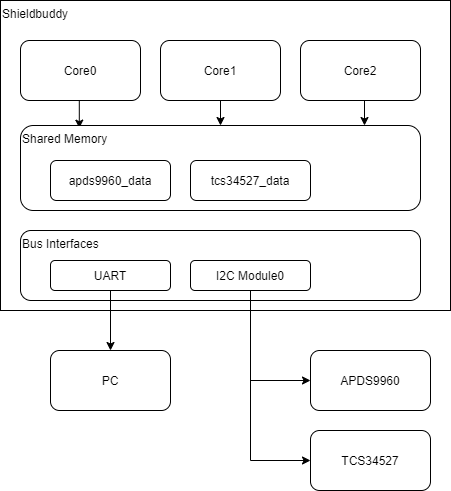

The diagram above was exported from draw.io. Its source (the exported page's mxGraphModel, read from the mxfile embedded in the PNG):
<mxGraphModel dx="942" dy="684" grid="1" gridSize="10" guides="1" tooltips="1" connect="1" arrows="1" fold="1" page="1" pageScale="1" pageWidth="850" pageHeight="1100" math="0" shadow="0">
  <root>
    <mxCell id="0" />
    <mxCell id="1" parent="0" />
    <mxCell id="KE41zLDF3tKG5YrMr1Yu-2" value="Shieldbuddy" style="rounded=0;whiteSpace=wrap;html=1;align=left;verticalAlign=top;" vertex="1" parent="1">
      <mxGeometry x="40" y="40" width="450" height="310" as="geometry" />
    </mxCell>
    <mxCell id="KE41zLDF3tKG5YrMr1Yu-24" style="edgeStyle=orthogonalEdgeStyle;rounded=0;orthogonalLoop=1;jettySize=auto;html=1;exitX=0.5;exitY=1;exitDx=0;exitDy=0;entryX=0.86;entryY=0;entryDx=0;entryDy=0;entryPerimeter=0;" edge="1" parent="1" source="KE41zLDF3tKG5YrMr1Yu-5" target="KE41zLDF3tKG5YrMr1Yu-9">
      <mxGeometry relative="1" as="geometry" />
    </mxCell>
    <mxCell id="KE41zLDF3tKG5YrMr1Yu-5" value="Core2" style="rounded=1;whiteSpace=wrap;html=1;" vertex="1" parent="1">
      <mxGeometry x="340" y="80" width="120" height="60" as="geometry" />
    </mxCell>
    <mxCell id="KE41zLDF3tKG5YrMr1Yu-22" style="edgeStyle=orthogonalEdgeStyle;rounded=0;orthogonalLoop=1;jettySize=auto;html=1;exitX=0.5;exitY=1;exitDx=0;exitDy=0;entryX=0.147;entryY=0.031;entryDx=0;entryDy=0;entryPerimeter=0;" edge="1" parent="1" source="KE41zLDF3tKG5YrMr1Yu-6" target="KE41zLDF3tKG5YrMr1Yu-9">
      <mxGeometry relative="1" as="geometry" />
    </mxCell>
    <mxCell id="KE41zLDF3tKG5YrMr1Yu-6" value="Core0" style="rounded=1;whiteSpace=wrap;html=1;" vertex="1" parent="1">
      <mxGeometry x="60" y="80" width="120" height="60" as="geometry" />
    </mxCell>
    <mxCell id="KE41zLDF3tKG5YrMr1Yu-23" style="edgeStyle=orthogonalEdgeStyle;rounded=0;orthogonalLoop=1;jettySize=auto;html=1;exitX=0.5;exitY=1;exitDx=0;exitDy=0;entryX=0.5;entryY=0;entryDx=0;entryDy=0;" edge="1" parent="1" source="KE41zLDF3tKG5YrMr1Yu-7" target="KE41zLDF3tKG5YrMr1Yu-9">
      <mxGeometry relative="1" as="geometry" />
    </mxCell>
    <mxCell id="KE41zLDF3tKG5YrMr1Yu-7" value="Core1" style="rounded=1;whiteSpace=wrap;html=1;" vertex="1" parent="1">
      <mxGeometry x="200" y="80" width="120" height="60" as="geometry" />
    </mxCell>
    <mxCell id="KE41zLDF3tKG5YrMr1Yu-8" style="edgeStyle=orthogonalEdgeStyle;rounded=0;orthogonalLoop=1;jettySize=auto;html=1;exitX=0.5;exitY=1;exitDx=0;exitDy=0;" edge="1" parent="1" source="KE41zLDF3tKG5YrMr1Yu-5" target="KE41zLDF3tKG5YrMr1Yu-5">
      <mxGeometry relative="1" as="geometry" />
    </mxCell>
    <mxCell id="KE41zLDF3tKG5YrMr1Yu-9" value="Shared Memory" style="rounded=1;whiteSpace=wrap;html=1;align=left;verticalAlign=top;" vertex="1" parent="1">
      <mxGeometry x="60" y="165" width="400" height="85" as="geometry" />
    </mxCell>
    <mxCell id="KE41zLDF3tKG5YrMr1Yu-10" value="apds9960_data" style="rounded=1;whiteSpace=wrap;html=1;align=center;" vertex="1" parent="1">
      <mxGeometry x="90" y="200" width="120" height="40" as="geometry" />
    </mxCell>
    <mxCell id="KE41zLDF3tKG5YrMr1Yu-11" value="tcs34527_data" style="rounded=1;whiteSpace=wrap;html=1;align=center;" vertex="1" parent="1">
      <mxGeometry x="230" y="200" width="120" height="40" as="geometry" />
    </mxCell>
    <mxCell id="KE41zLDF3tKG5YrMr1Yu-12" value="Bus Interfaces" style="rounded=1;whiteSpace=wrap;html=1;align=left;verticalAlign=top;" vertex="1" parent="1">
      <mxGeometry x="60" y="270" width="400" height="70" as="geometry" />
    </mxCell>
    <mxCell id="KE41zLDF3tKG5YrMr1Yu-19" style="edgeStyle=orthogonalEdgeStyle;rounded=0;orthogonalLoop=1;jettySize=auto;html=1;exitX=0.5;exitY=1;exitDx=0;exitDy=0;entryX=0;entryY=0.5;entryDx=0;entryDy=0;" edge="1" parent="1" source="KE41zLDF3tKG5YrMr1Yu-13" target="KE41zLDF3tKG5YrMr1Yu-17">
      <mxGeometry relative="1" as="geometry" />
    </mxCell>
    <mxCell id="KE41zLDF3tKG5YrMr1Yu-20" style="edgeStyle=orthogonalEdgeStyle;rounded=0;orthogonalLoop=1;jettySize=auto;html=1;exitX=0.5;exitY=1;exitDx=0;exitDy=0;entryX=0;entryY=0.5;entryDx=0;entryDy=0;" edge="1" parent="1" source="KE41zLDF3tKG5YrMr1Yu-13" target="KE41zLDF3tKG5YrMr1Yu-18">
      <mxGeometry relative="1" as="geometry" />
    </mxCell>
    <mxCell id="KE41zLDF3tKG5YrMr1Yu-13" value="I2C Module0" style="rounded=1;whiteSpace=wrap;html=1;align=center;" vertex="1" parent="1">
      <mxGeometry x="230" y="300" width="120" height="30" as="geometry" />
    </mxCell>
    <mxCell id="KE41zLDF3tKG5YrMr1Yu-21" style="edgeStyle=orthogonalEdgeStyle;rounded=0;orthogonalLoop=1;jettySize=auto;html=1;exitX=0.5;exitY=1;exitDx=0;exitDy=0;entryX=0.5;entryY=0;entryDx=0;entryDy=0;" edge="1" parent="1" source="KE41zLDF3tKG5YrMr1Yu-14" target="KE41zLDF3tKG5YrMr1Yu-16">
      <mxGeometry relative="1" as="geometry" />
    </mxCell>
    <mxCell id="KE41zLDF3tKG5YrMr1Yu-14" value="UART" style="rounded=1;whiteSpace=wrap;html=1;align=center;" vertex="1" parent="1">
      <mxGeometry x="90" y="300" width="120" height="30" as="geometry" />
    </mxCell>
    <mxCell id="KE41zLDF3tKG5YrMr1Yu-16" value="PC" style="rounded=1;whiteSpace=wrap;html=1;align=center;" vertex="1" parent="1">
      <mxGeometry x="90" y="390" width="120" height="60" as="geometry" />
    </mxCell>
    <mxCell id="KE41zLDF3tKG5YrMr1Yu-17" value="APDS9960&lt;span style=&quot;color: rgba(0 , 0 , 0 , 0) ; font-family: monospace ; font-size: 0px&quot;&gt;%3CmxGraphModel%3E%3Croot%3E%3CmxCell%20id%3D%220%22%2F%3E%3CmxCell%20id%3D%221%22%20parent%3D%220%22%2F%3E%3CmxCell%20id%3D%222%22%20value%3D%22PC%22%20style%3D%22rounded%3D1%3BwhiteSpace%3Dwrap%3Bhtml%3D1%3Balign%3Dcenter%3B%22%20vertex%3D%221%22%20parent%3D%221%22%3E%3CmxGeometry%20x%3D%2290%22%20y%3D%22390%22%20width%3D%22120%22%20height%3D%2260%22%20as%3D%22geometry%22%2F%3E%3C%2FmxCell%3E%3C%2Froot%3E%3C%2FmxGraphModel%3E&lt;/span&gt;" style="rounded=1;whiteSpace=wrap;html=1;align=center;" vertex="1" parent="1">
      <mxGeometry x="350" y="390" width="120" height="60" as="geometry" />
    </mxCell>
    <mxCell id="KE41zLDF3tKG5YrMr1Yu-18" value="TCS34527" style="rounded=1;whiteSpace=wrap;html=1;align=center;" vertex="1" parent="1">
      <mxGeometry x="350" y="470" width="120" height="60" as="geometry" />
    </mxCell>
  </root>
</mxGraphModel>